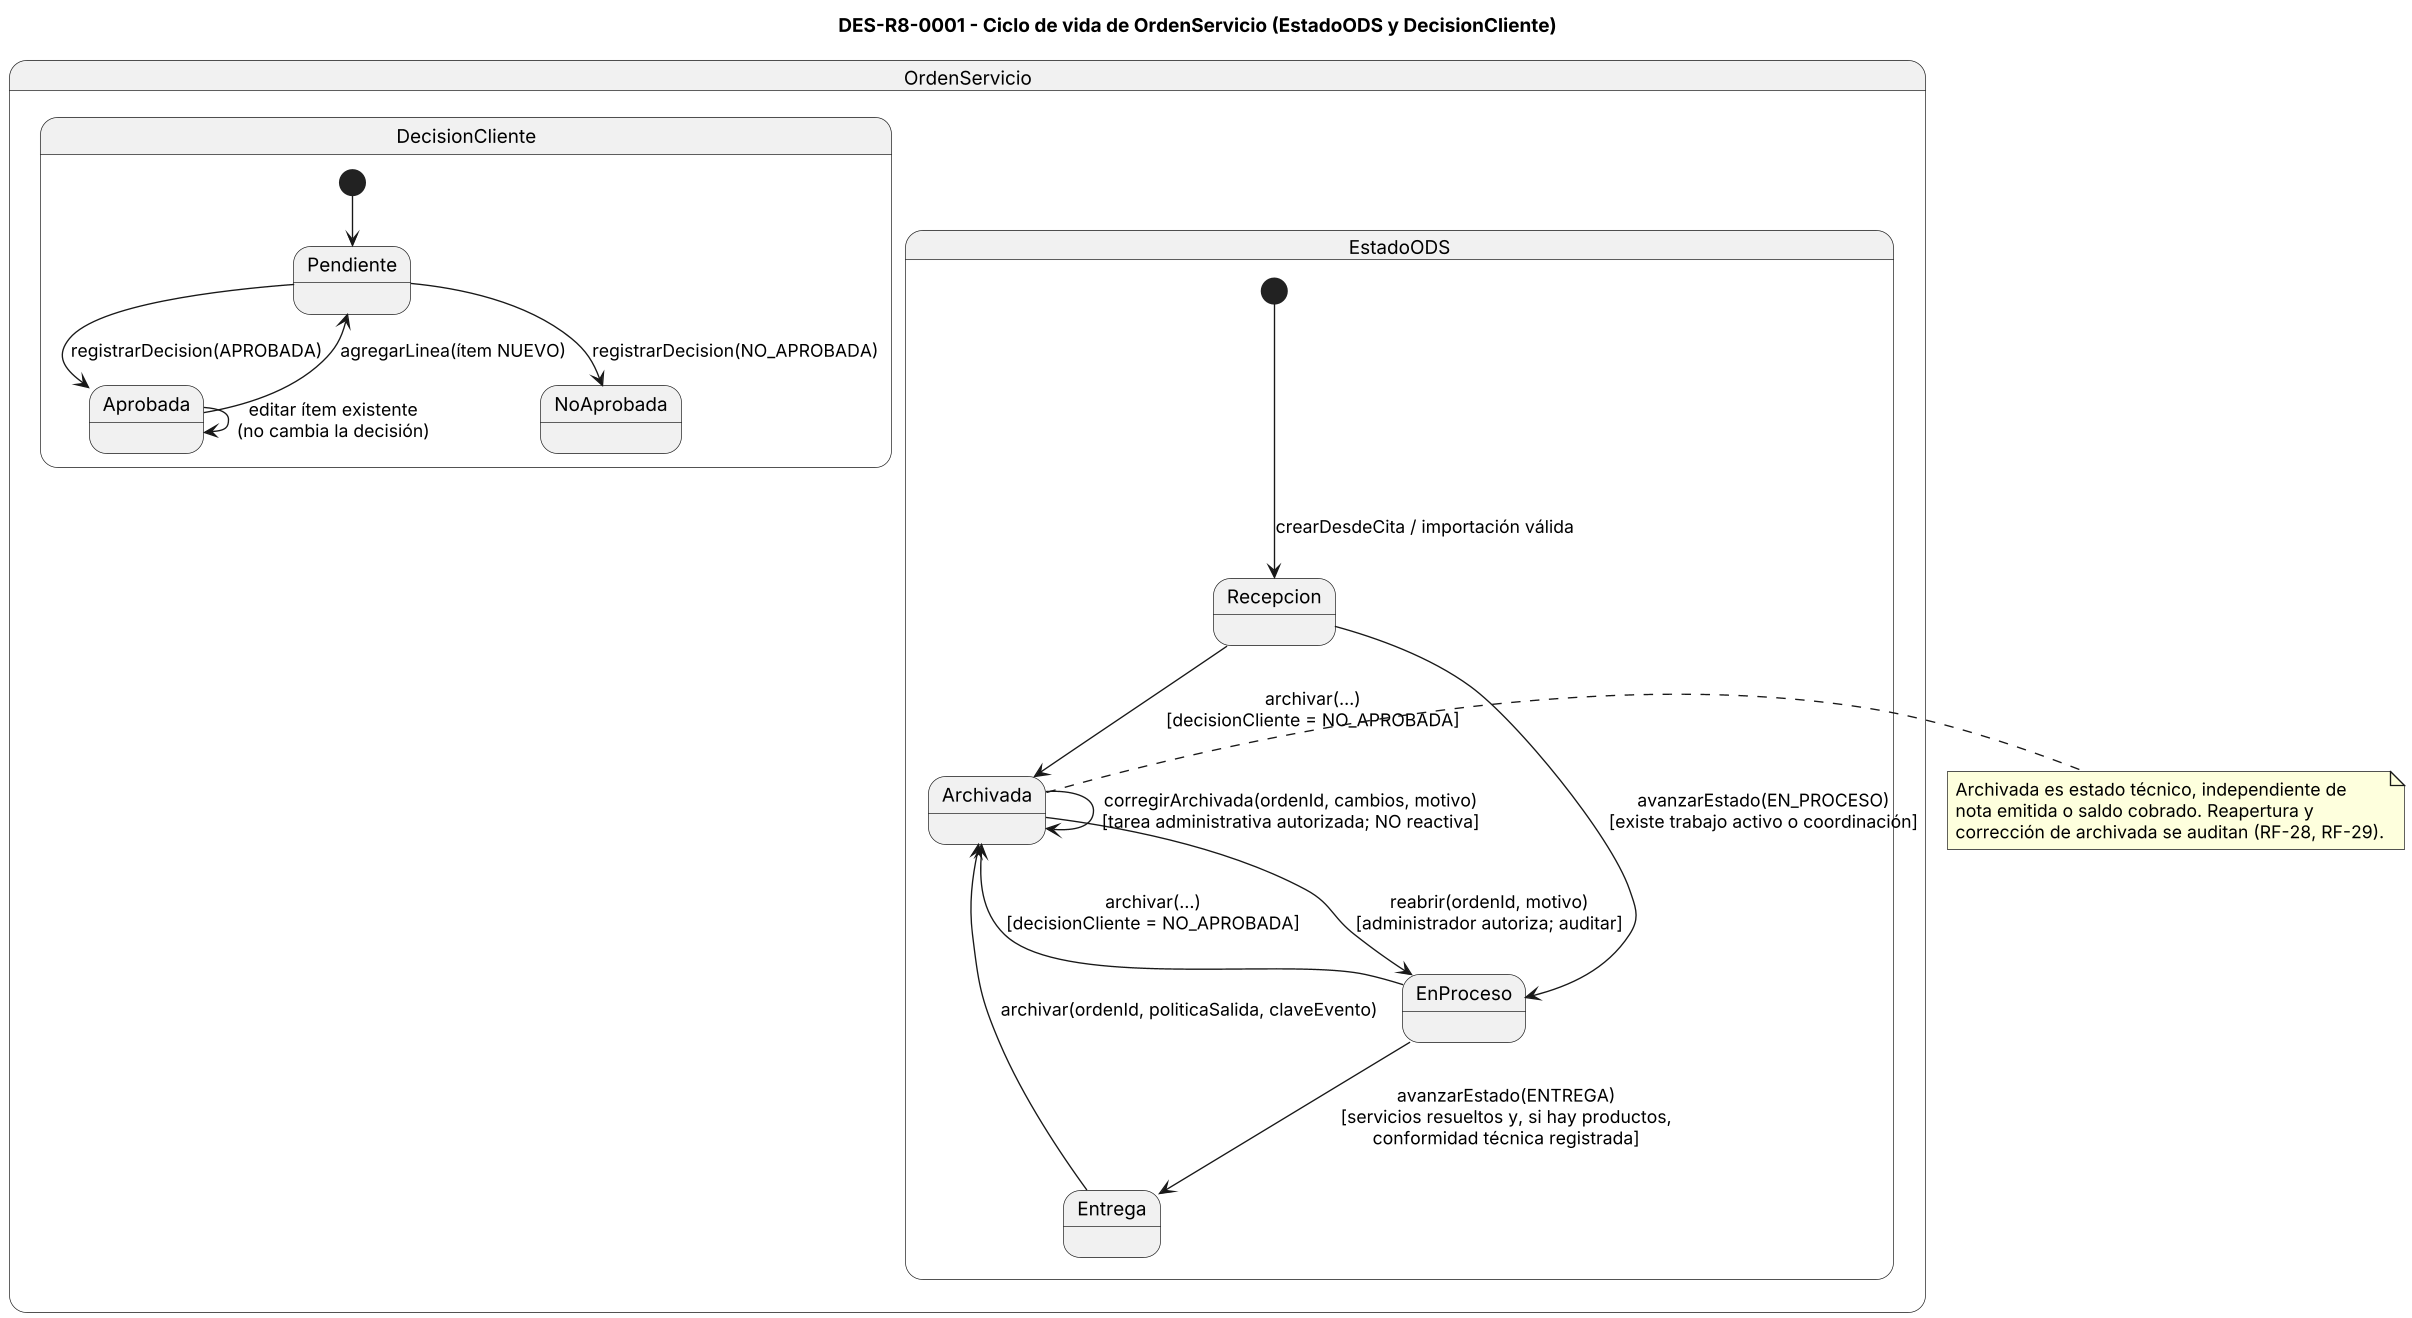

The diagram above was rendered by PlantUML. Its source (embedded in the PNG):
@startuml DES-R8-0001
' DES-R8-0001 - Estados de la ODS (corrige DES-0001 de R7, que usaba Cerrado/PorEntregar)
' Fuente de verdad: DECISIONES_R7 #1-#6, #23. Los disparadores son métodos de ServicioODS (DCL-R8-0001A).
skinparam dpi 130
skinparam shadowing false
skinparam defaultFontName Arial
title DES-R8-0001 - Ciclo de vida de OrdenServicio (EstadoODS y DecisionCliente)

state OrdenServicio {
  state "EstadoODS" as EstadoODS {
    state Recepcion
    state EnProceso
    state Entrega
    state Archivada
    [*] --> Recepcion : crearDesdeCita / importación válida
    Recepcion --> EnProceso : avanzarEstado(EN_PROCESO)\n[existe trabajo activo o coordinación]
    EnProceso --> Entrega : avanzarEstado(ENTREGA)\n[servicios resueltos y, si hay productos,\nconformidad técnica registrada]
    Entrega --> Archivada : archivar(ordenId, politicaSalida, claveEvento)
    Recepcion --> Archivada : archivar(...)\n[decisionCliente = NO_APROBADA]
    EnProceso --> Archivada : archivar(...)\n[decisionCliente = NO_APROBADA]
    Archivada --> EnProceso : reabrir(ordenId, motivo)\n[administrador autoriza; auditar]
    Archivada --> Archivada : corregirArchivada(ordenId, cambios, motivo)\n[tarea administrativa autorizada; NO reactiva]
  }
  --
  state "DecisionCliente" as DecisionCliente {
    state Pendiente
    state Aprobada
    state NoAprobada
    [*] --> Pendiente
    Pendiente --> Aprobada : registrarDecision(APROBADA)
    Pendiente --> NoAprobada : registrarDecision(NO_APROBADA)
    Aprobada --> Pendiente : agregarLinea(ítem NUEVO)
    Aprobada --> Aprobada : editar ítem existente\n(no cambia la decisión)
  }
}
note right of Archivada
  Archivada es estado técnico, independiente de
  nota emitida o saldo cobrado. Reapertura y
  corrección de archivada se auditan (RF-28, RF-29).
end note
@enduml